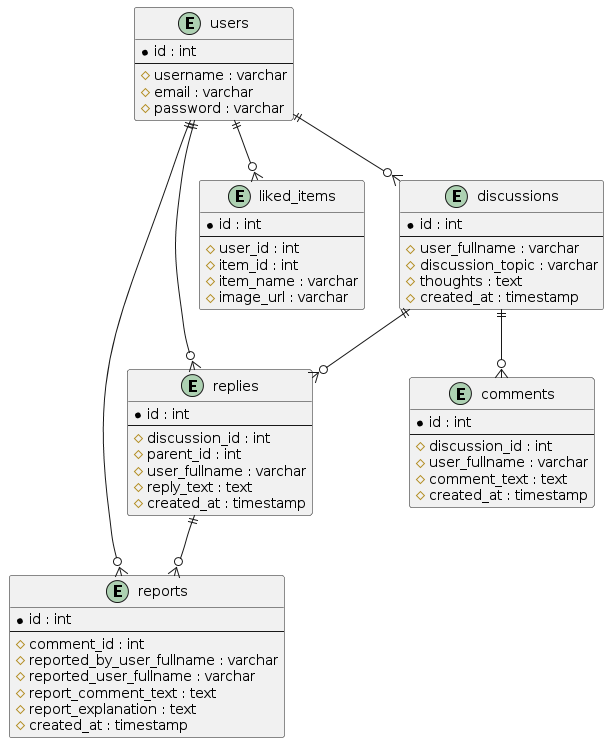

The diagram above was rendered by PlantUML. Its source (embedded in the PNG):
@startuml
entity users {
  * id : int
  --
  # username : varchar
  # email : varchar
  # password : varchar
}

entity reports {
  * id : int
  --
  # comment_id : int
  # reported_by_user_fullname : varchar
  # reported_user_fullname : varchar
  # report_comment_text : text
  # report_explanation : text
  # created_at : timestamp
}

entity replies {
  * id : int
  --
  # discussion_id : int
  # parent_id : int
  # user_fullname : varchar
  # reply_text : text
  # created_at : timestamp
}

entity liked_items {
  * id : int
  --
  # user_id : int
  # item_id : int
  # item_name : varchar
  # image_url : varchar
}

entity discussions {
  * id : int
  --
  # user_fullname : varchar
  # discussion_topic : varchar
  # thoughts : text
  # created_at : timestamp
}

entity comments {
  * id : int
  --
  # discussion_id : int
  # user_fullname : varchar
  # comment_text : text
  # created_at : timestamp
}

users ||--o{ liked_items
users ||--o{ discussions
users ||--o{ replies
users ||--o{ reports

discussions ||--o{ comments
discussions ||--o{ replies

replies ||--o{ reports
@enduml